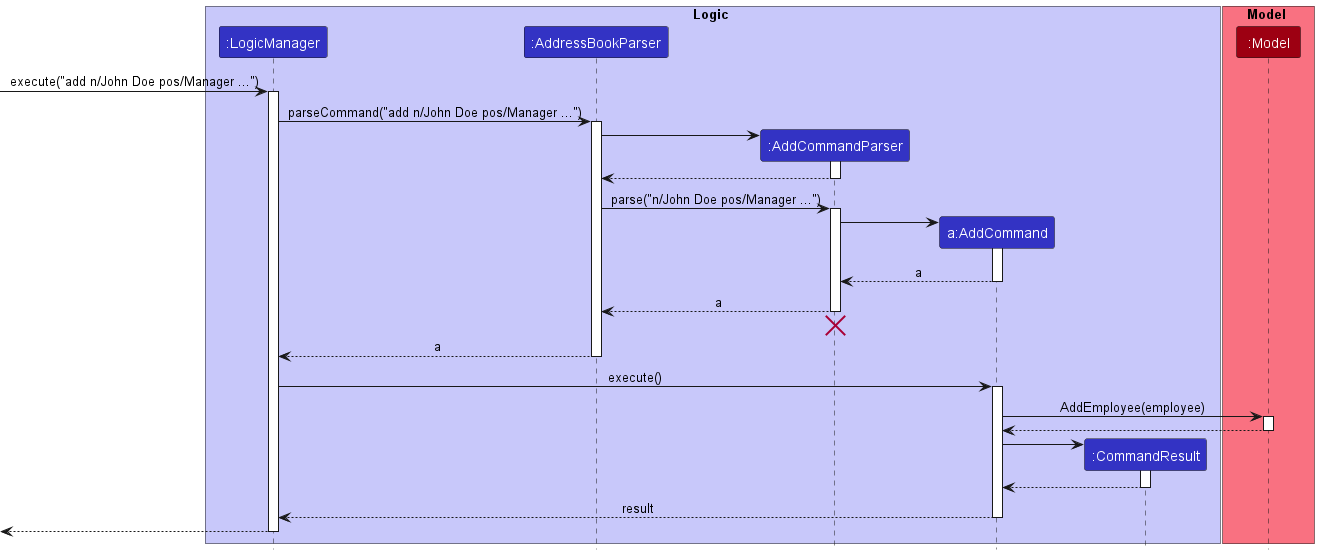

The diagram above was rendered by PlantUML. Its source (embedded in the PNG):
@startuml
!include style.puml
skinparam ArrowFontStyle plain

box Logic LOGIC_COLOR_T1
participant ":LogicManager" as LogicManager LOGIC_COLOR
participant ":AddressBookParser" as AddressBookParser LOGIC_COLOR
participant ":AddCommandParser" as AddCommandParser LOGIC_COLOR
participant "a:AddCommand" as AddCommand LOGIC_COLOR
participant ":CommandResult" as CommandResult LOGIC_COLOR
end box

box Model MODEL_COLOR_T1
participant ":Model" as Model MODEL_COLOR
end box

[-> LogicManager : execute("add n/John Doe pos/Manager ...")
activate LogicManager

LogicManager -> AddressBookParser : parseCommand("add n/John Doe pos/Manager ...")
activate AddressBookParser

create AddCommandParser
AddressBookParser -> AddCommandParser
activate AddCommandParser

AddCommandParser --> AddressBookParser
deactivate AddCommandParser

AddressBookParser -> AddCommandParser : parse("n/John Doe pos/Manager ...")
activate AddCommandParser

create AddCommand
AddCommandParser -> AddCommand
activate AddCommand

AddCommand --> AddCommandParser : a
deactivate AddCommand

AddCommandParser --> AddressBookParser : a
deactivate AddCommandParser
'Hidden arrow to position the destroy marker below the end of the activation bar.
AddCommandParser -[hidden]-> AddressBookParser
destroy AddCommandParser

AddressBookParser --> LogicManager : a
deactivate AddressBookParser

LogicManager -> AddCommand : execute()
activate AddCommand

AddCommand -> Model : AddEmployee(employee)
activate Model

Model --> AddCommand
deactivate Model

create CommandResult
AddCommand -> CommandResult
activate CommandResult

CommandResult --> AddCommand
deactivate CommandResult

AddCommand --> LogicManager : result
deactivate AddCommand

[<--LogicManager
deactivate LogicManager
@enduml